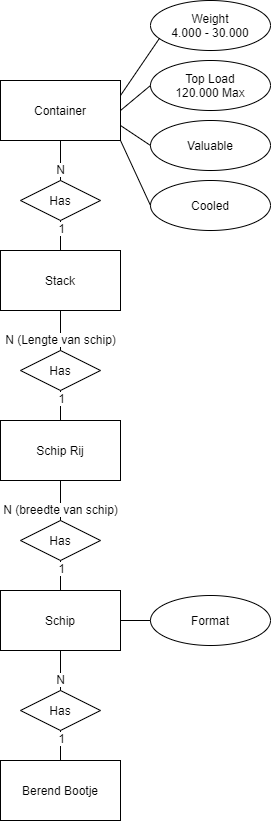

The diagram above was exported from draw.io. Its source (the exported page's mxGraphModel, read from the mxfile embedded in the PNG):
<mxGraphModel dx="3197" dy="1270" grid="1" gridSize="10" guides="1" tooltips="1" connect="1" arrows="1" fold="1" page="1" pageScale="1" pageWidth="827" pageHeight="1169" math="0" shadow="0">
  <root>
    <mxCell id="0" />
    <mxCell id="1" parent="0" />
    <mxCell id="ewt-FlWjIEMR34i7VtDT-1" value="Container" style="rounded=0;whiteSpace=wrap;html=1;" vertex="1" parent="1">
      <mxGeometry x="-150" y="670" width="120" height="60" as="geometry" />
    </mxCell>
    <mxCell id="ewt-FlWjIEMR34i7VtDT-2" value="Stack" style="rounded=0;whiteSpace=wrap;html=1;" vertex="1" parent="1">
      <mxGeometry x="-150" y="840" width="120" height="60" as="geometry" />
    </mxCell>
    <mxCell id="ewt-FlWjIEMR34i7VtDT-3" value="Has" style="rhombus;whiteSpace=wrap;html=1;" vertex="1" parent="1">
      <mxGeometry x="-130" y="770" width="80" height="40" as="geometry" />
    </mxCell>
    <mxCell id="ewt-FlWjIEMR34i7VtDT-4" value="" style="endArrow=none;html=1;exitX=0.5;exitY=0;exitDx=0;exitDy=0;entryX=0.5;entryY=1;entryDx=0;entryDy=0;" edge="1" parent="1" source="ewt-FlWjIEMR34i7VtDT-3" target="ewt-FlWjIEMR34i7VtDT-1">
      <mxGeometry width="50" height="50" relative="1" as="geometry">
        <mxPoint x="-210" y="810" as="sourcePoint" />
        <mxPoint x="-160" y="760" as="targetPoint" />
      </mxGeometry>
    </mxCell>
    <mxCell id="ewt-FlWjIEMR34i7VtDT-5" value="N" style="text;html=1;align=center;verticalAlign=middle;resizable=0;points=[];labelBackgroundColor=#ffffff;" vertex="1" connectable="0" parent="ewt-FlWjIEMR34i7VtDT-4">
      <mxGeometry x="-0.3926" y="1" relative="1" as="geometry">
        <mxPoint as="offset" />
      </mxGeometry>
    </mxCell>
    <mxCell id="ewt-FlWjIEMR34i7VtDT-6" value="" style="endArrow=none;html=1;exitX=0.5;exitY=0;exitDx=0;exitDy=0;entryX=0.5;entryY=1;entryDx=0;entryDy=0;" edge="1" parent="1" source="ewt-FlWjIEMR34i7VtDT-2" target="ewt-FlWjIEMR34i7VtDT-3">
      <mxGeometry width="50" height="50" relative="1" as="geometry">
        <mxPoint x="-180" y="840" as="sourcePoint" />
        <mxPoint x="-130" y="790" as="targetPoint" />
      </mxGeometry>
    </mxCell>
    <mxCell id="ewt-FlWjIEMR34i7VtDT-7" value="1" style="text;html=1;align=center;verticalAlign=middle;resizable=0;points=[];labelBackgroundColor=#ffffff;" vertex="1" connectable="0" parent="ewt-FlWjIEMR34i7VtDT-6">
      <mxGeometry x="0.5528" relative="1" as="geometry">
        <mxPoint as="offset" />
      </mxGeometry>
    </mxCell>
    <mxCell id="ewt-FlWjIEMR34i7VtDT-8" value="Weight&lt;br&gt;4.000 - 30.000" style="ellipse;whiteSpace=wrap;html=1;" vertex="1" parent="1">
      <mxGeometry y="590" width="120" height="50" as="geometry" />
    </mxCell>
    <mxCell id="ewt-FlWjIEMR34i7VtDT-9" value="" style="endArrow=none;html=1;exitX=1;exitY=0.25;exitDx=0;exitDy=0;entryX=0.076;entryY=0.752;entryDx=0;entryDy=0;entryPerimeter=0;" edge="1" parent="1" source="ewt-FlWjIEMR34i7VtDT-1" target="ewt-FlWjIEMR34i7VtDT-8">
      <mxGeometry width="50" height="50" relative="1" as="geometry">
        <mxPoint x="50" y="780" as="sourcePoint" />
        <mxPoint x="100" y="730" as="targetPoint" />
      </mxGeometry>
    </mxCell>
    <mxCell id="ewt-FlWjIEMR34i7VtDT-10" value="Top Load&lt;br&gt;120.000 Max" style="ellipse;whiteSpace=wrap;html=1;" vertex="1" parent="1">
      <mxGeometry y="650" width="120" height="50" as="geometry" />
    </mxCell>
    <mxCell id="ewt-FlWjIEMR34i7VtDT-11" value="" style="endArrow=none;html=1;exitX=1;exitY=0.5;exitDx=0;exitDy=0;entryX=0;entryY=0.5;entryDx=0;entryDy=0;" edge="1" parent="1" source="ewt-FlWjIEMR34i7VtDT-1" target="ewt-FlWjIEMR34i7VtDT-10">
      <mxGeometry width="50" height="50" relative="1" as="geometry">
        <mxPoint x="30" y="790" as="sourcePoint" />
        <mxPoint x="80" y="740" as="targetPoint" />
      </mxGeometry>
    </mxCell>
    <mxCell id="ewt-FlWjIEMR34i7VtDT-12" value="Valuable" style="ellipse;whiteSpace=wrap;html=1;" vertex="1" parent="1">
      <mxGeometry y="710" width="120" height="50" as="geometry" />
    </mxCell>
    <mxCell id="ewt-FlWjIEMR34i7VtDT-13" value="Cooled" style="ellipse;whiteSpace=wrap;html=1;" vertex="1" parent="1">
      <mxGeometry y="770" width="120" height="50" as="geometry" />
    </mxCell>
    <mxCell id="ewt-FlWjIEMR34i7VtDT-14" value="" style="endArrow=none;html=1;exitX=1;exitY=0.75;exitDx=0;exitDy=0;entryX=0;entryY=0.5;entryDx=0;entryDy=0;" edge="1" parent="1" source="ewt-FlWjIEMR34i7VtDT-1" target="ewt-FlWjIEMR34i7VtDT-12">
      <mxGeometry width="50" height="50" relative="1" as="geometry">
        <mxPoint x="80" y="920" as="sourcePoint" />
        <mxPoint x="130" y="870" as="targetPoint" />
      </mxGeometry>
    </mxCell>
    <mxCell id="ewt-FlWjIEMR34i7VtDT-15" value="" style="endArrow=none;html=1;exitX=1;exitY=1;exitDx=0;exitDy=0;entryX=0;entryY=0.5;entryDx=0;entryDy=0;" edge="1" parent="1" source="ewt-FlWjIEMR34i7VtDT-1" target="ewt-FlWjIEMR34i7VtDT-13">
      <mxGeometry width="50" height="50" relative="1" as="geometry">
        <mxPoint x="100" y="920" as="sourcePoint" />
        <mxPoint x="140" y="850" as="targetPoint" />
      </mxGeometry>
    </mxCell>
    <mxCell id="ewt-FlWjIEMR34i7VtDT-16" value="Schip" style="rounded=0;whiteSpace=wrap;html=1;" vertex="1" parent="1">
      <mxGeometry x="-150" y="1180" width="120" height="60" as="geometry" />
    </mxCell>
    <mxCell id="ewt-FlWjIEMR34i7VtDT-17" value="Has" style="rhombus;whiteSpace=wrap;html=1;" vertex="1" parent="1">
      <mxGeometry x="-130" y="1110" width="80" height="40" as="geometry" />
    </mxCell>
    <mxCell id="ewt-FlWjIEMR34i7VtDT-18" value="" style="endArrow=none;html=1;exitX=0.5;exitY=0;exitDx=0;exitDy=0;entryX=0.5;entryY=1;entryDx=0;entryDy=0;" edge="1" parent="1" source="ewt-FlWjIEMR34i7VtDT-17">
      <mxGeometry width="50" height="50" relative="1" as="geometry">
        <mxPoint x="-210" y="1150" as="sourcePoint" />
        <mxPoint x="-90" y="1070" as="targetPoint" />
      </mxGeometry>
    </mxCell>
    <mxCell id="ewt-FlWjIEMR34i7VtDT-19" value="N (breedte van schip)" style="text;html=1;align=center;verticalAlign=middle;resizable=0;points=[];labelBackgroundColor=#ffffff;" vertex="1" connectable="0" parent="ewt-FlWjIEMR34i7VtDT-18">
      <mxGeometry x="-0.3926" y="1" relative="1" as="geometry">
        <mxPoint as="offset" />
      </mxGeometry>
    </mxCell>
    <mxCell id="ewt-FlWjIEMR34i7VtDT-20" value="" style="endArrow=none;html=1;exitX=0.5;exitY=0;exitDx=0;exitDy=0;entryX=0.5;entryY=1;entryDx=0;entryDy=0;" edge="1" parent="1" target="ewt-FlWjIEMR34i7VtDT-17">
      <mxGeometry width="50" height="50" relative="1" as="geometry">
        <mxPoint x="-90" y="1180" as="sourcePoint" />
        <mxPoint x="-130" y="1130" as="targetPoint" />
      </mxGeometry>
    </mxCell>
    <mxCell id="ewt-FlWjIEMR34i7VtDT-21" value="1" style="text;html=1;align=center;verticalAlign=middle;resizable=0;points=[];labelBackgroundColor=#ffffff;" vertex="1" connectable="0" parent="ewt-FlWjIEMR34i7VtDT-20">
      <mxGeometry x="0.5528" relative="1" as="geometry">
        <mxPoint as="offset" />
      </mxGeometry>
    </mxCell>
    <mxCell id="ewt-FlWjIEMR34i7VtDT-22" value="Format" style="ellipse;whiteSpace=wrap;html=1;" vertex="1" parent="1">
      <mxGeometry y="1185" width="120" height="50" as="geometry" />
    </mxCell>
    <mxCell id="ewt-FlWjIEMR34i7VtDT-23" value="" style="endArrow=none;html=1;exitX=1;exitY=0.5;exitDx=0;exitDy=0;entryX=0;entryY=0.5;entryDx=0;entryDy=0;" edge="1" parent="1" source="ewt-FlWjIEMR34i7VtDT-16" target="ewt-FlWjIEMR34i7VtDT-22">
      <mxGeometry width="50" height="50" relative="1" as="geometry">
        <mxPoint x="90" y="1360" as="sourcePoint" />
        <mxPoint x="140" y="1310" as="targetPoint" />
      </mxGeometry>
    </mxCell>
    <mxCell id="ewt-FlWjIEMR34i7VtDT-33" value="Berend Bootje" style="rounded=0;whiteSpace=wrap;html=1;" vertex="1" parent="1">
      <mxGeometry x="-150" y="1350" width="120" height="60" as="geometry" />
    </mxCell>
    <mxCell id="ewt-FlWjIEMR34i7VtDT-34" value="Has" style="rhombus;whiteSpace=wrap;html=1;" vertex="1" parent="1">
      <mxGeometry x="-130" y="1280" width="80" height="40" as="geometry" />
    </mxCell>
    <mxCell id="ewt-FlWjIEMR34i7VtDT-35" value="" style="endArrow=none;html=1;exitX=0.5;exitY=0;exitDx=0;exitDy=0;entryX=0.5;entryY=1;entryDx=0;entryDy=0;" edge="1" parent="1" source="ewt-FlWjIEMR34i7VtDT-34">
      <mxGeometry width="50" height="50" relative="1" as="geometry">
        <mxPoint x="-210" y="1320" as="sourcePoint" />
        <mxPoint x="-90" y="1240" as="targetPoint" />
      </mxGeometry>
    </mxCell>
    <mxCell id="ewt-FlWjIEMR34i7VtDT-36" value="N" style="text;html=1;align=center;verticalAlign=middle;resizable=0;points=[];labelBackgroundColor=#ffffff;" vertex="1" connectable="0" parent="ewt-FlWjIEMR34i7VtDT-35">
      <mxGeometry x="-0.3926" y="1" relative="1" as="geometry">
        <mxPoint as="offset" />
      </mxGeometry>
    </mxCell>
    <mxCell id="ewt-FlWjIEMR34i7VtDT-37" value="" style="endArrow=none;html=1;exitX=0.5;exitY=0;exitDx=0;exitDy=0;entryX=0.5;entryY=1;entryDx=0;entryDy=0;" edge="1" parent="1" target="ewt-FlWjIEMR34i7VtDT-34">
      <mxGeometry width="50" height="50" relative="1" as="geometry">
        <mxPoint x="-90" y="1350" as="sourcePoint" />
        <mxPoint x="-130" y="1300" as="targetPoint" />
      </mxGeometry>
    </mxCell>
    <mxCell id="ewt-FlWjIEMR34i7VtDT-38" value="1" style="text;html=1;align=center;verticalAlign=middle;resizable=0;points=[];labelBackgroundColor=#ffffff;" vertex="1" connectable="0" parent="ewt-FlWjIEMR34i7VtDT-37">
      <mxGeometry x="0.5528" relative="1" as="geometry">
        <mxPoint as="offset" />
      </mxGeometry>
    </mxCell>
    <mxCell id="ewt-FlWjIEMR34i7VtDT-57" value="Schip Rij" style="rounded=0;whiteSpace=wrap;html=1;" vertex="1" parent="1">
      <mxGeometry x="-150" y="1010" width="120" height="60" as="geometry" />
    </mxCell>
    <mxCell id="ewt-FlWjIEMR34i7VtDT-58" value="Has" style="rhombus;whiteSpace=wrap;html=1;" vertex="1" parent="1">
      <mxGeometry x="-130" y="940" width="80" height="40" as="geometry" />
    </mxCell>
    <mxCell id="ewt-FlWjIEMR34i7VtDT-59" value="" style="endArrow=none;html=1;exitX=0.5;exitY=0;exitDx=0;exitDy=0;entryX=0.5;entryY=1;entryDx=0;entryDy=0;" edge="1" parent="1" source="ewt-FlWjIEMR34i7VtDT-58">
      <mxGeometry width="50" height="50" relative="1" as="geometry">
        <mxPoint x="-210" y="980" as="sourcePoint" />
        <mxPoint x="-90" y="900" as="targetPoint" />
      </mxGeometry>
    </mxCell>
    <mxCell id="ewt-FlWjIEMR34i7VtDT-60" value="N (Lengte van schip)" style="text;html=1;align=center;verticalAlign=middle;resizable=0;points=[];labelBackgroundColor=#ffffff;" vertex="1" connectable="0" parent="ewt-FlWjIEMR34i7VtDT-59">
      <mxGeometry x="-0.3926" y="1" relative="1" as="geometry">
        <mxPoint as="offset" />
      </mxGeometry>
    </mxCell>
    <mxCell id="ewt-FlWjIEMR34i7VtDT-61" value="" style="endArrow=none;html=1;exitX=0.5;exitY=0;exitDx=0;exitDy=0;entryX=0.5;entryY=1;entryDx=0;entryDy=0;" edge="1" parent="1" target="ewt-FlWjIEMR34i7VtDT-58">
      <mxGeometry width="50" height="50" relative="1" as="geometry">
        <mxPoint x="-90" y="1010" as="sourcePoint" />
        <mxPoint x="-130" y="960" as="targetPoint" />
      </mxGeometry>
    </mxCell>
    <mxCell id="ewt-FlWjIEMR34i7VtDT-62" value="1" style="text;html=1;align=center;verticalAlign=middle;resizable=0;points=[];labelBackgroundColor=#ffffff;" vertex="1" connectable="0" parent="ewt-FlWjIEMR34i7VtDT-61">
      <mxGeometry x="0.5528" relative="1" as="geometry">
        <mxPoint as="offset" />
      </mxGeometry>
    </mxCell>
  </root>
</mxGraphModel>